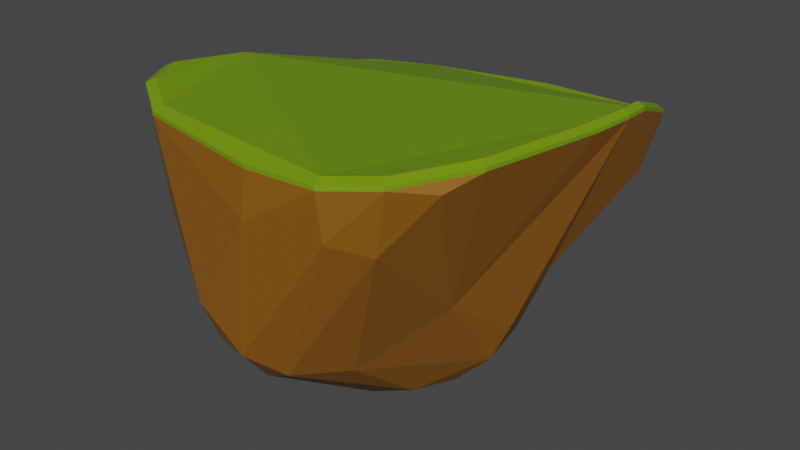 # Source: Island3.blend  (saved by Blender 3.5.10; exported with 4.5.12 LTS)
import bpy
from mathutils import Matrix  # noqa: F401  (used for matrix-valued properties, if any)

bpy.ops.wm.read_factory_settings(use_empty=True)
scene = bpy.context.scene
scene.name = 'Scene'

# ---- collections
col_collection = bpy.data.collections.new('Collection'); scene.collection.children.link(col_collection)

# ---- materials (node trees are filled in below, after node groups)
mat_material_001 = bpy.data.materials.new('Material.001')
mat_material_001.use_transparent_shadow = False
mat_material_002 = bpy.data.materials.new('Material.002')
mat_material_002.use_transparent_shadow = False

# ---- material node trees
mat_material_001.use_nodes = True; mat_material_001.node_tree.nodes.clear()
_N = mat_material_001.node_tree.nodes; _L = mat_material_001.node_tree.links
n0 = _N.new('ShaderNodeBsdfPrincipled'); n0.name = 'Principled BSDF'; n0.location = (10, 300)
n0.distribution = 'GGX'
n0.subsurface_method = 'RANDOM_WALK_SKIN'
n0.inputs[0].default_value = (0.1651, 0.305, 0.002428, 1.0)
n0.inputs[3].default_value = 1.45
n0.inputs[27].default_value = (0.0, 0.0, 0.0, 1.0)
n0.inputs[28].default_value = 1.0
n1 = _N.new('ShaderNodeOutputMaterial'); n1.name = 'Material Output'; n1.location = (300, 300)
_L.new(n0.outputs[0], n1.inputs[0])
n1.is_active_output = True
mat_material_002.use_nodes = True; mat_material_002.node_tree.nodes.clear()
_N = mat_material_002.node_tree.nodes; _L = mat_material_002.node_tree.links
n0 = _N.new('ShaderNodeOutputMaterial'); n0.name = 'Material Output'; n0.location = (300, 300)
n1 = _N.new('ShaderNodeBsdfPrincipled'); n1.name = 'Principled BSDF'; n1.location = (10, 300)
n1.distribution = 'GGX'
n1.subsurface_method = 'RANDOM_WALK_SKIN'
n1.inputs[0].default_value = (0.2806, 0.1073, 0.007109, 1.0)
n1.inputs[3].default_value = 1.45
n1.inputs[27].default_value = (0.0, 0.0, 0.0, 1.0)
n1.inputs[28].default_value = 1.0
_L.new(n1.outputs[0], n0.inputs[0])
n0.is_active_output = True

# ---- world
world_world = bpy.data.worlds.new('World'); scene.world = world_world
world_world.use_nodes = True; world_world.node_tree.nodes.clear()
_N = world_world.node_tree.nodes; _L = world_world.node_tree.links
n0 = _N.new('ShaderNodeOutputWorld'); n0.name = 'World Output'; n0.location = (300, 300)
n1 = _N.new('ShaderNodeBackground'); n1.name = 'Background'; n1.location = (10, 300)
n1.inputs[0].default_value = (0.05088, 0.05088, 0.05088, 1.0)
_L.new(n1.outputs[0], n0.inputs[0])
n0.is_active_output = True
world_world.color = (0.05088, 0.05088, 0.05088)
world_world.use_sun_shadow = False
world_world.sun_shadow_jitter_overblur = 0.0

# ---- meshes
me_cone_010 = bpy.data.meshes.new('Cone.010')
me_cone_010.from_pydata([(-1.04, 0.4684, -0.9728), (-0.936, 0.9116, -0.8023), (1.044, -1.312, -0.9825), (1.332, -1.123, -1.034), (1.011, 1.162, -0.5835), (0.7636, 1.215, -0.5424), (-0.7036, -1.373, -1.066), (-0.4041, -1.528, -1.033), (1.332, 0.838, -0.6426), (0.01878, 1.152, -0.6718), (-1.029, -0.0231, -1.015), (-1.052, 0.2706, -1.012), (1.478, 0.3146, -0.7151), (0.1156, -1.496, -0.9896), (-1.038, 0.4719, -0.9956), (-0.9347, 0.9151, -0.8251), (-0.8788, 1.016, -0.7383), (1.482, -0.2711, -0.9456), (-0.9232, -0.8899, -1.059), (1.489, -0.8561, -1.028), (-0.6352, 1.124, -0.6686), (1.012, -1.258, -1.011), (1.29, -1.077, -1.06), (0.9805, 1.123, -0.6267), (0.7419, 1.174, -0.5871), (-0.6706, -1.317, -1.091), (-0.3822, -1.467, -1.06), (1.289, 0.8109, -0.6836), (0.02488, 1.113, -0.7117), (-0.9834, -0.01808, -1.042), (-1.006, 0.2647, -1.039), (1.43, 0.307, -0.7535), (0.1181, -1.436, -1.018), (-0.9927, 0.4584, -1.023), (-0.893, 0.8851, -0.8593), (-0.8392, 0.9821, -0.7758), (1.433, -0.2568, -0.9754), (-0.8819, -0.8525, -1.084), (1.44, -0.82, -1.054), (-0.6047, 1.086, -0.7086), (-0.9246, -0.8933, -1.036), (-1.03, -0.02655, -0.9917), (-0.705, -1.376, -1.043), (-0.4055, -1.532, -1.011), (0.1142, -1.499, -0.9668), (-1.054, 0.2672, -0.9889), (-1.04, 0.4684, -0.9728), (-0.936, 0.9116, -0.8023), (-0.8802, 1.012, -0.7155), (1.043, -1.315, -0.9597), (1.331, -1.127, -1.011), (1.481, -0.2745, -0.9229), (1.487, -0.8595, -1.005), (1.01, 1.159, -0.5607), (-0.6366, 1.121, -0.6458), (0.01741, 1.149, -0.649), (0.7622, 1.212, -0.5196), (1.331, 0.8346, -0.6198), (1.477, 0.3111, -0.6924), (1.044, -1.312, -0.9825), (1.332, -1.123, -1.034), (1.011, 1.162, -0.5835), (0.7636, 1.215, -0.5424), (-0.7036, -1.373, -1.066), (-0.4041, -1.528, -1.033), (1.332, 0.838, -0.6426), (0.01878, 1.152, -0.6718), (-1.029, -0.0231, -1.015), (-1.052, 0.2706, -1.012), (1.478, 0.3146, -0.7151), (0.1156, -1.496, -0.9896), (-1.038, 0.4719, -0.9956), (-0.9347, 0.9151, -0.8251), (-0.8788, 1.016, -0.7383), (1.482, -0.2711, -0.9456), (-0.9232, -0.8899, -1.059), (1.489, -0.8561, -1.028), (-0.6352, 1.124, -0.6686)], [], [(10, 11, 30, 29), (0, 1, 15, 14), (17, 19, 38, 36), (8, 12, 31, 27), (18, 10, 29, 37), (2, 13, 32, 21), (3, 2, 21, 22), (13, 7, 26, 32), (14, 15, 34, 33), (5, 4, 23, 24), (20, 9, 28, 39), (11, 14, 33, 30), (7, 6, 25, 26), (16, 20, 39, 35), (15, 16, 35, 34), (4, 8, 27, 23), (19, 3, 22, 38), (12, 17, 36, 31), (9, 5, 24, 28), (6, 18, 37, 25), (52, 50, 60, 76), (53, 57, 65, 61), (58, 51, 74, 69), (57, 58, 69, 65), (44, 43, 64, 70), (55, 56, 62, 66), (54, 55, 66, 77), (42, 40, 75, 63), (48, 54, 77, 73), (47, 48, 73, 72), (43, 42, 63, 64), (50, 49, 59, 60), (41, 45, 68, 67), (51, 52, 76, 74), (45, 46, 71, 68), (56, 53, 61, 62), (40, 41, 67, 75), (49, 44, 70, 59)])
me_cone_010.materials.append(mat_material_001)
me_cone_010.remesh_voxel_size = 0.092
me_cone_010.update()
me_cone_009 = bpy.data.meshes.new('Cone.009')
me_cone_009.from_pydata([(1.012, -1.258, -1.011), (1.29, -1.077, -1.06), (0.9805, 1.123, -0.6267), (0.7419, 1.174, -0.5871), (-0.6706, -1.317, -1.091), (-0.3822, -1.467, -1.06), (1.289, 0.8109, -0.6836), (0.02488, 1.113, -0.7117), (-0.9834, -0.01808, -1.042), (-1.006, 0.2647, -1.039), (1.43, 0.307, -0.7535), (0.1181, -1.436, -1.018), (-0.9927, 0.4584, -1.023), (-0.893, 0.8851, -0.8593), (-0.8392, 0.9821, -0.7758), (1.433, -0.2568, -0.9754), (-0.8819, -0.8525, -1.084), (1.44, -0.82, -1.054), (-0.6047, 1.086, -0.7086)], [], [(16, 8, 9, 12, 13, 14, 18, 7, 3, 2, 6, 10, 15, 17, 1, 0, 11, 5, 4)])
me_cone_009.materials.append(mat_material_001)
me_cone_009.remesh_voxel_size = 0.092
me_cone_009.update()
me_cone_008 = bpy.data.meshes.new('Cone.008')
me_cone_008.from_pydata([(-0.9246, -0.8933, -1.036), (-1.03, -0.02655, -0.9917), (-0.8535, -1.137, -0.9808), (-0.705, -1.376, -1.043), (-0.603, -1.326, -0.6306), (-0.4055, -1.532, -1.011), (-0.4119, -1.495, -0.7056), (0.1142, -1.499, -0.9668), (0.1179, -1.53, -0.6829), (-0.6032, -0.1152, 0.352), (-0.5633, -0.6533, -0.01897), (-0.1578, -1.008, 0.3817), (-0.5059, -0.1669, 0.5873), (0.323, -1.42, 0.2776), (0.1154, -1.272, 0.3994), (-0.1769, -0.5048, 0.7845), (-0.2893, -0.2239, 0.8055), (0.1205, -0.539, 0.9121), (-1.054, 0.2672, -0.9889), (-1.04, 0.4684, -0.9728), (-0.936, 0.9116, -0.8023), (-0.6697, 0.1797, 0.04495), (-0.4903, 0.3889, 0.1837), (-0.6683, 0.59, -0.06986), (-0.1921, 0.5048, 0.2819), (-0.8885, 0.7699, -0.4547), (-0.8802, 1.012, -0.7155), (-0.7503, 0.9592, -0.3883), (-0.5438, 0.9484, -0.2673), (-0.4567, 0.1889, 0.5457), (-0.3339, -0.002463, 0.7598), (-0.01447, -0.2691, 0.9035), (-0.1245, 0.1622, 0.7121), (1.043, -1.315, -0.9597), (0.6265, -1.438, 0.03397), (1.103, -1.198, -0.3259), (0.6018, -1.331, 0.3184), (0.8937, -1.073, 0.237), (1.331, -1.127, -1.011), (1.481, -0.2745, -0.9229), (1.487, -0.8595, -1.005), (1.274, -0.4886, -0.2002), (0.3716, -1.195, 0.5496), (0.6195, -1.037, 0.5554), (0.7584, -0.7444, 0.4907), (0.4775, -0.3999, 0.7098), (1.01, 1.159, -0.5607), (0.4062, 0.4691, 0.2699), (0.5739, 1.089, -0.2812), (0.7016, -0.02359, 0.3892), (1.125, 0.4891, -0.05145), (1.02, 0.8266, -0.1304), (-0.6366, 1.121, -0.6458), (0.01741, 1.149, -0.649), (1.257, 0.8621, -0.3876), (0.7622, 1.212, -0.5196), (0.8897, 1.03, -0.2336), (1.331, 0.8346, -0.6198), (1.477, 0.3111, -0.6924), (1.303, 0.2084, -0.1873), (0.1464, -0.08729, 0.8211), (-0.4119, -1.495, -0.7056), (0.323, -1.42, 0.2776), (0.1154, -1.272, 0.3994)], [], [(1, 0, 10), (3, 5, 6), (5, 7, 8), (6, 5, 13), (2, 3, 4), (4, 6, 14), (11, 4, 14), (16, 15, 17), (18, 1, 10), (4, 10, 2), (21, 18, 9), (23, 25, 21), (22, 27, 23), (24, 28, 27), (25, 20, 19), (25, 26, 20), (25, 27, 26), (23, 27, 25), (22, 21, 29), (30, 32, 29), (32, 30, 31), (34, 33, 35), (37, 35, 41), (40, 35, 38), (41, 35, 40), (58, 41, 40), (42, 14, 13), (17, 14, 42), (43, 17, 42), (29, 21, 9, 12), (24, 48, 28), (49, 44, 50), (56, 47, 51), (44, 41, 59), (51, 49, 50), (54, 58, 57), (56, 46, 55), (50, 59, 54), (51, 54, 56), (59, 41, 58), (31, 17, 60), (32, 47, 24), (47, 32, 60), (60, 45, 49), (60, 49, 47), (2, 0, 3), (4, 3, 6), (13, 5, 8), (2, 10, 0), (11, 10, 4), (9, 10, 12), (12, 10, 11), (12, 11, 15), (14, 15, 11), (17, 15, 14), (31, 16, 17), (25, 19, 18), (9, 18, 10), (21, 25, 18), (22, 23, 21), (22, 24, 27), (52, 27, 28), (16, 31, 30), (30, 12, 16), (30, 29, 12), (22, 29, 24), (8, 7, 33), (13, 8, 34), (33, 34, 8), (35, 33, 38), (36, 13, 34), (35, 36, 34), (37, 36, 35), (41, 44, 37), (43, 42, 36), (37, 44, 43), (44, 45, 43), (45, 17, 43), (56, 24, 47), (51, 47, 49), (50, 44, 59), (52, 28, 53), (48, 55, 28), (55, 53, 28), (48, 56, 55), (39, 58, 40), (46, 54, 57), (46, 56, 54), (51, 50, 54), (54, 59, 58), (60, 32, 31), (60, 17, 45), (49, 45, 44), (12, 15, 16), (52, 26, 27), (24, 29, 32), (36, 37, 43), (13, 36, 42), (48, 24, 56), (63, 61, 62)])
me_cone_008.materials.append(mat_material_002)
me_cone_008.remesh_voxel_size = 0.092
me_cone_008.update()

# ---- objects
ob_cone_005 = bpy.data.objects.new('Cone.005', me_cone_010)
ob_cone_004 = bpy.data.objects.new('Cone.004', me_cone_009)
ob_cone_003 = bpy.data.objects.new('Cone.003', me_cone_008)

# ---- transforms, parenting, visibility, modifiers, constraints
ob_cone_005.location = (0.0, 0.0, 0.0)
ob_cone_005.rotation_euler = (0.0, 3.142, 0.0)
ob_cone_005.scale = (7.214, 7.214, 7.214)
ob_cone_004.location = (0.0, 0.0, 0.0)
ob_cone_004.rotation_euler = (0.0, 3.142, 0.0)
ob_cone_004.scale = (7.214, 7.214, 7.214)
ob_cone_003.location = (0.0, 0.0, 0.0)
ob_cone_003.rotation_euler = (0.0, 3.142, 0.0)
ob_cone_003.scale = (7.214, 7.214, 7.214)

# ---- collection membership
col_collection.objects.link(ob_cone_005)
col_collection.objects.link(ob_cone_004)
col_collection.objects.link(ob_cone_003)

# ---- scene / render settings (as saved in the file)
scene.frame_start = 1; scene.frame_end = 250; scene.frame_set(1)
scene.render.engine = 'BLENDER_EEVEE_NEXT'
scene.cycles.sampling_pattern = 'TABULATED_SOBOL'
scene.view_settings.view_transform = 'Filmic'
bpy.context.view_layer.update()

# ---- added for rendering (the .blend has no active camera and no usable light): camera, sun
cam_auto = bpy.data.cameras.new('AutoCamera')
cam_auto.lens = 50.0
cam_auto.sensor_width = 36.0
cam_auto.clip_end = 1000.0
ob_auto_camera = bpy.data.objects.new('AutoCamera', cam_auto)
scene.collection.objects.link(ob_auto_camera)
ob_auto_camera.location = (26.7663, -35.1453, 23.3141)
ob_auto_camera.rotation_euler = (1.09748, -7.21219e-08, 0.694738)
scene.camera = ob_auto_camera
light_auto_sun = bpy.data.lights.new('AutoSun', 'SUN')
light_auto_sun.energy = 3.0
light_auto_sun.angle = 0.0523599
ob_auto_sun = bpy.data.objects.new('AutoSun', light_auto_sun)
scene.collection.objects.link(ob_auto_sun)
ob_auto_sun.rotation_euler = (0.872665, 0.174533, 0.523599)
bpy.context.view_layer.update()
